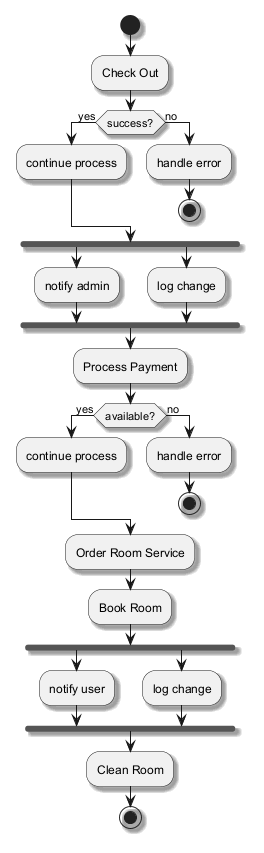

The diagram above was rendered by PlantUML. Its source (embedded in the PNG):
@startuml
skinparam backgroundColor #FFFFFF
skinparam classBackgroundColor #F3E5F5
skinparam classBorderColor #6A1B9A
skinparam shadowing true
start
:Check Out;
if (success?) then (yes)
:continue process;
else (no)
:handle error;
stop
endif
fork
:notify admin;
fork again
:log change;
end fork
:Process Payment;
if (available?) then (yes)
:continue process;
else (no)
:handle error;
stop
endif
:Order Room Service;
:Book Room;
fork
:notify user;
fork again
:log change;
end fork
:Clean Room;
stop
@enduml